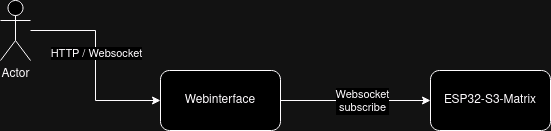

The diagram above was exported from draw.io. Its source (the exported page's mxGraphModel, read from the mxfile embedded in the PNG):
<mxGraphModel dx="2070" dy="1137" grid="1" gridSize="10" guides="1" tooltips="1" connect="1" arrows="1" fold="1" page="1" pageScale="1" pageWidth="827" pageHeight="1169" math="0" shadow="0">
  <root>
    <mxCell id="0" />
    <mxCell id="1" parent="0" />
    <mxCell id="gGCc5C-nFuU5tgjL68QY-1" value="ESP32-S3-Matrix" style="rounded=1;whiteSpace=wrap;html=1;" vertex="1" parent="1">
      <mxGeometry x="490" y="440" width="120" height="60" as="geometry" />
    </mxCell>
    <mxCell id="gGCc5C-nFuU5tgjL68QY-6" style="edgeStyle=orthogonalEdgeStyle;rounded=0;orthogonalLoop=1;jettySize=auto;html=1;exitX=1;exitY=0.5;exitDx=0;exitDy=0;" edge="1" parent="1" source="gGCc5C-nFuU5tgjL68QY-2" target="gGCc5C-nFuU5tgjL68QY-1">
      <mxGeometry relative="1" as="geometry" />
    </mxCell>
    <mxCell id="gGCc5C-nFuU5tgjL68QY-8" value="Websocket&lt;br&gt;subscribe" style="edgeLabel;html=1;align=center;verticalAlign=middle;resizable=0;points=[];" vertex="1" connectable="0" parent="gGCc5C-nFuU5tgjL68QY-6">
      <mxGeometry x="0.08" relative="1" as="geometry">
        <mxPoint as="offset" />
      </mxGeometry>
    </mxCell>
    <mxCell id="gGCc5C-nFuU5tgjL68QY-2" value="Webinterface" style="rounded=1;whiteSpace=wrap;html=1;" vertex="1" parent="1">
      <mxGeometry x="220" y="440" width="120" height="60" as="geometry" />
    </mxCell>
    <mxCell id="gGCc5C-nFuU5tgjL68QY-5" style="edgeStyle=orthogonalEdgeStyle;rounded=0;orthogonalLoop=1;jettySize=auto;html=1;entryX=0;entryY=0.5;entryDx=0;entryDy=0;" edge="1" parent="1" source="gGCc5C-nFuU5tgjL68QY-3" target="gGCc5C-nFuU5tgjL68QY-2">
      <mxGeometry relative="1" as="geometry">
        <mxPoint x="110" y="550" as="sourcePoint" />
      </mxGeometry>
    </mxCell>
    <mxCell id="gGCc5C-nFuU5tgjL68QY-7" value="HTTP / Websocket" style="edgeLabel;html=1;align=center;verticalAlign=middle;resizable=0;points=[];" vertex="1" connectable="0" parent="gGCc5C-nFuU5tgjL68QY-5">
      <mxGeometry x="-0.1304" relative="1" as="geometry">
        <mxPoint as="offset" />
      </mxGeometry>
    </mxCell>
    <mxCell id="gGCc5C-nFuU5tgjL68QY-3" value="Actor" style="shape=umlActor;verticalLabelPosition=bottom;verticalAlign=top;html=1;outlineConnect=0;" vertex="1" parent="1">
      <mxGeometry x="60" y="370" width="30" height="60" as="geometry" />
    </mxCell>
  </root>
</mxGraphModel>